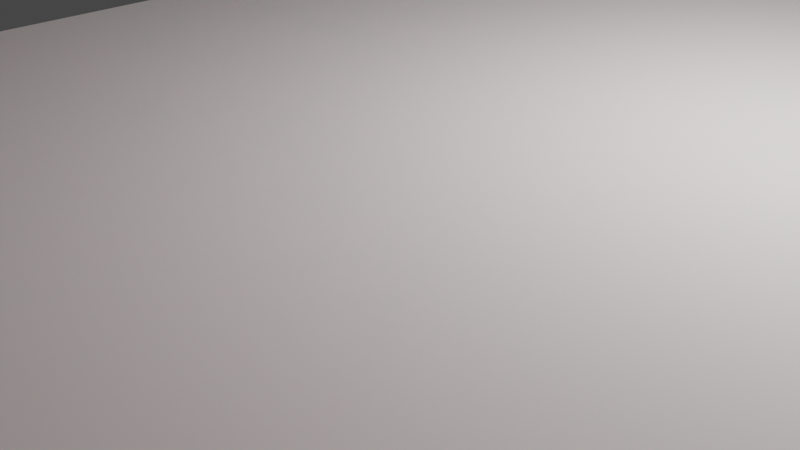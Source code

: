 # Source: table.blend  (saved by Blender 3.1.7; exported with 4.5.12 LTS)
import bpy
from mathutils import Matrix  # noqa: F401  (used for matrix-valued properties, if any)

bpy.ops.wm.read_factory_settings(use_empty=True)
scene = bpy.context.scene
scene.name = 'Scene'

# ---- collections
col_collection = bpy.data.collections.new('Collection'); scene.collection.children.link(col_collection)

# ---- materials (node trees are filled in below, after node groups)
mat_material = bpy.data.materials.new('Material')
mat_material.alpha_threshold = 0.0
mat_material.use_transparent_shadow = False
mat_material.line_color = (0.0, 0.0, 0.0, 1.0)

# ---- material node trees
mat_material.use_nodes = True; mat_material.node_tree.nodes.clear()
_N = mat_material.node_tree.nodes; _L = mat_material.node_tree.links
n0 = _N.new('ShaderNodeOutputMaterial'); n0.name = 'Material Output'; n0.location = (300, 300)
n1 = _N.new('ShaderNodeBsdfPrincipled'); n1.name = 'Principled BSDF'; n1.location = (10, 300)
n1.distribution = 'GGX'
n1.subsurface_method = 'RANDOM_WALK_SKIN'
n1.inputs[0].default_value = (0.4878, 0.03618, 0.001421, 1.0)
n1.inputs[2].default_value = 0.4
n1.inputs[3].default_value = 1.45
n1.inputs[27].default_value = (0.0, 0.0, 0.0, 1.0)
n1.inputs[28].default_value = 1.0
_L.new(n1.outputs[0], n0.inputs[0])
n0.is_active_output = True

# ---- world
world_world = bpy.data.worlds.new('World'); scene.world = world_world
world_world.use_nodes = True; world_world.node_tree.nodes.clear()
_N = world_world.node_tree.nodes; _L = world_world.node_tree.links
n0 = _N.new('ShaderNodeOutputWorld'); n0.name = 'World Output'; n0.location = (300, 300)
n1 = _N.new('ShaderNodeBackground'); n1.name = 'Background'; n1.location = (10, 300)
n1.inputs[0].default_value = (0.05088, 0.05088, 0.05088, 1.0)
_L.new(n1.outputs[0], n0.inputs[0])
n0.is_active_output = True
world_world.color = (0.05088, 0.05088, 0.05088)
world_world.use_sun_shadow = False
world_world.sun_shadow_jitter_overblur = 0.0

# ---- cameras
cam_camera = bpy.data.cameras.new('Camera')
cam_camera.clip_end = 100.0
cam_camera.ortho_scale = 7.314

# ---- lights
light_light = bpy.data.lights.new('Light', 'POINT')
light_light.transmission_factor = 0.0
light_light.energy = 1000.0
light_light.shadow_soft_size = 0.1
light_light.shadow_maximum_resolution = 0.006
light_light.use_absolute_resolution = True

# ---- meshes
me_cube_011 = bpy.data.meshes.new('Cube.011')
me_cube_011.from_pydata([(-11.28, -36.56, -2.928), (-11.28, -36.56, -0.9281), (-11.28, -34.56, -2.928), (-11.28, -34.56, -0.9281), (-9.275, -36.56, -2.928), (-9.275, -36.56, -0.9281), (-9.275, -34.56, -2.928), (-9.275, -34.56, -0.9281), (36.34, -37.39, 41.44), (36.34, -37.39, 38.53), (36.34, 39.07, 41.44), (36.34, 39.07, 38.53), (-12.14, -37.39, 41.44), (-12.14, -37.39, 38.53), (-12.14, 39.07, 41.44), (-12.14, 39.07, 38.53), (-12.14, -37.39, -0.9281), (-12.14, -37.39, 38.53), (-12.14, -33.8, -0.9281), (-12.14, -33.8, 38.53), (-8.569, -37.39, -0.9281), (-8.569, -37.39, 38.53), (-8.569, -33.8, -0.9281), (-8.569, -33.8, 38.53), (32.77, -37.39, -0.9281), (32.77, -37.39, 38.53), (32.77, -33.8, -0.9281), (32.77, -33.8, 38.53), (36.34, -37.39, -0.9281), (36.34, -37.39, 38.53), (36.34, -33.8, -0.9281), (36.34, -33.8, 38.53), (32.77, 35.48, -0.9281), (32.77, 35.48, 38.53), (32.77, 39.07, -0.9281), (32.77, 39.07, 38.53), (36.34, 35.48, -0.9281), (36.34, 35.48, 38.53), (36.34, 39.07, -0.9281), (36.34, 39.07, 38.53), (-12.14, 35.48, -0.9281), (-12.14, 35.48, 38.53), (-12.14, 39.07, -0.9281), (-12.14, 39.07, 38.53), (-8.569, 35.48, -0.9281), (-8.569, 35.48, 38.53), (-8.569, 39.07, -0.9281), (-8.569, 39.07, 38.53), (37.6, -39.37, 43.81), (37.6, -39.37, 40.74), (37.6, 41.05, 43.81), (37.6, 41.05, 40.74), (-13.39, -39.37, 43.81), (-13.39, -39.37, 40.74), (-13.39, 41.05, 43.81), (-13.39, 41.05, 40.74), (33.63, -36.56, -2.928), (33.63, -36.56, -0.9281), (33.63, -34.56, -2.928), (33.63, -34.56, -0.9281), (35.63, -36.56, -2.928), (35.63, -36.56, -0.9281), (35.63, -34.56, -2.928), (35.63, -34.56, -0.9281), (33.63, 36.21, -2.928), (33.63, 36.21, -0.9281), (33.63, 38.21, -2.928), (33.63, 38.21, -0.9281), (35.63, 36.21, -2.928), (35.63, 36.21, -0.9281), (35.63, 38.21, -2.928), (35.63, 38.21, -0.9281), (-11.3, 36.34, -2.928), (-11.3, 36.34, -0.9281), (-11.3, 38.34, -2.928), (-11.3, 38.34, -0.9281), (-9.302, 36.34, -2.928), (-9.302, 36.34, -0.9281), (-9.302, 38.34, -2.928), (-9.302, 38.34, -0.9281)], [], [(0, 1, 3, 2), (2, 3, 7, 6), (6, 7, 5, 4), (4, 5, 1, 0), (2, 6, 4, 0), (7, 3, 1, 5), (8, 12, 14, 10), (11, 10, 14, 15), (15, 14, 12, 13), (13, 9, 11, 15), (9, 8, 10, 11), (13, 12, 8, 9), (16, 17, 19, 18), (18, 19, 23, 22), (22, 23, 21, 20), (20, 21, 17, 16), (18, 22, 20, 16), (23, 19, 17, 21), (24, 25, 27, 26), (26, 27, 31, 30), (30, 31, 29, 28), (28, 29, 25, 24), (26, 30, 28, 24), (31, 27, 25, 29), (32, 33, 35, 34), (34, 35, 39, 38), (38, 39, 37, 36), (36, 37, 33, 32), (34, 38, 36, 32), (39, 35, 33, 37), (40, 41, 43, 42), (42, 43, 47, 46), (46, 47, 45, 44), (44, 45, 41, 40), (42, 46, 44, 40), (47, 43, 41, 45), (48, 52, 54, 50), (51, 50, 54, 55), (55, 54, 52, 53), (53, 49, 51, 55), (49, 48, 50, 51), (53, 52, 48, 49), (56, 57, 59, 58), (58, 59, 63, 62), (62, 63, 61, 60), (60, 61, 57, 56), (58, 62, 60, 56), (63, 59, 57, 61), (64, 65, 67, 66), (66, 67, 71, 70), (70, 71, 69, 68), (68, 69, 65, 64), (66, 70, 68, 64), (71, 67, 65, 69), (72, 73, 75, 74), (74, 75, 79, 78), (78, 79, 77, 76), (76, 77, 73, 72), (74, 78, 76, 72), (79, 75, 73, 77)])
_uv = me_cube_011.uv_layers.new(name='UVMap')
_uv.uv.foreach_set('vector', [0.375, 0.0, 0.625, 0.0, 0.625, 0.25, 0.375, 0.25, 0.375, 0.25, 0.625, 0.25, 0.625, 0.5, 0.375, 0.5, 0.375, 0.5, 0.625, 0.5, 0.625, 0.75, 0.375, 0.75, 0.375, 0.75, 0.625, 0.75, 0.625, 1.0, 0.375, 1.0, 0.125, 0.5, 0.375, 0.5, 0.375, 0.75, 0.125, 0.75, 0.625, 0.5, 0.875, 0.5, 0.875, 0.75, 0.625, 0.75, 0.625, 0.5, 0.875, 0.5, 0.875, 0.75, 0.625, 0.75, 0.375, 0.75, 0.625, 0.75, 0.625, 1.0, 0.375, 1.0, 0.375, 0.0, 0.625, 0.0, 0.625, 0.25, 0.375, 0.25, 0.125, 0.5, 0.375, 0.5, 0.375, 0.75, 0.125, 0.75, 0.375, 0.5, 0.625, 0.5, 0.625, 0.75, 0.375, 0.75, 0.375, 0.25, 0.625, 0.25, 0.625, 0.5, 0.375, 0.5, 0.375, 0.0, 0.625, 0.0, 0.625, 0.25, 0.375, 0.25, 0.375, 0.25, 0.625, 0.25, 0.625, 0.5, 0.375, 0.5, 0.375, 0.5, 0.625, 0.5, 0.625, 0.75, 0.375, 0.75, 0.375, 0.75, 0.625, 0.75, 0.625, 1.0, 0.375, 1.0, 0.125, 0.5, 0.375, 0.5, 0.375, 0.75, 0.125, 0.75, 0.625, 0.5, 0.875, 0.5, 0.875, 0.75, 0.625, 0.75, 0.375, 0.0, 0.625, 0.0, 0.625, 0.25, 0.375, 0.25, 0.375, 0.25, 0.625, 0.25, 0.625, 0.5, 0.375, 0.5, 0.375, 0.5, 0.625, 0.5, 0.625, 0.75, 0.375, 0.75, 0.375, 0.75, 0.625, 0.75, 0.625, 1.0, 0.375, 1.0, 0.125, 0.5, 0.375, 0.5, 0.375, 0.75, 0.125, 0.75, 0.625, 0.5, 0.875, 0.5, 0.875, 0.75, 0.625, 0.75, 0.375, 0.0, 0.625, 0.0, 0.625, 0.25, 0.375, 0.25, 0.375, 0.25, 0.625, 0.25, 0.625, 0.5, 0.375, 0.5, 0.375, 0.5, 0.625, 0.5, 0.625, 0.75, 0.375, 0.75, 0.375, 0.75, 0.625, 0.75, 0.625, 1.0, 0.375, 1.0, 0.125, 0.5, 0.375, 0.5, 0.375, 0.75, 0.125, 0.75, 0.625, 0.5, 0.875, 0.5, 0.875, 0.75, 0.625, 0.75, 0.375, 0.0, 0.625, 0.0, 0.625, 0.25, 0.375, 0.25, 0.375, 0.25, 0.625, 0.25, 0.625, 0.5, 0.375, 0.5, 0.375, 0.5, 0.625, 0.5, 0.625, 0.75, 0.375, 0.75, 0.375, 0.75, 0.625, 0.75, 0.625, 1.0, 0.375, 1.0, 0.125, 0.5, 0.375, 0.5, 0.375, 0.75, 0.125, 0.75, 0.625, 0.5, 0.875, 0.5, 0.875, 0.75, 0.625, 0.75, 0.625, 0.5, 0.875, 0.5, 0.875, 0.75, 0.625, 0.75, 0.375, 0.75, 0.625, 0.75, 0.625, 1.0, 0.375, 1.0, 0.375, 0.0, 0.625, 0.0, 0.625, 0.25, 0.375, 0.25, 0.125, 0.5, 0.375, 0.5, 0.375, 0.75, 0.125, 0.75, 0.375, 0.5, 0.625, 0.5, 0.625, 0.75, 0.375, 0.75, 0.375, 0.25, 0.625, 0.25, 0.625, 0.5, 0.375, 0.5, 0.375, 0.0, 0.625, 0.0, 0.625, 0.25, 0.375, 0.25, 0.375, 0.25, 0.625, 0.25, 0.625, 0.5, 0.375, 0.5, 0.375, 0.5, 0.625, 0.5, 0.625, 0.75, 0.375, 0.75, 0.375, 0.75, 0.625, 0.75, 0.625, 1.0, 0.375, 1.0, 0.125, 0.5, 0.375, 0.5, 0.375, 0.75, 0.125, 0.75, 0.625, 0.5, 0.875, 0.5, 0.875, 0.75, 0.625, 0.75, 0.375, 0.0, 0.625, 0.0, 0.625, 0.25, 0.375, 0.25, 0.375, 0.25, 0.625, 0.25, 0.625, 0.5, 0.375, 0.5, 0.375, 0.5, 0.625, 0.5, 0.625, 0.75, 0.375, 0.75, 0.375, 0.75, 0.625, 0.75, 0.625, 1.0, 0.375, 1.0, 0.125, 0.5, 0.375, 0.5, 0.375, 0.75, 0.125, 0.75, 0.625, 0.5, 0.875, 0.5, 0.875, 0.75, 0.625, 0.75, 0.375, 0.0, 0.625, 0.0, 0.625, 0.25, 0.375, 0.25, 0.375, 0.25, 0.625, 0.25, 0.625, 0.5, 0.375, 0.5, 0.375, 0.5, 0.625, 0.5, 0.625, 0.75, 0.375, 0.75, 0.375, 0.75, 0.625, 0.75, 0.625, 1.0, 0.375, 1.0, 0.125, 0.5, 0.375, 0.5, 0.375, 0.75, 0.125, 0.75, 0.625, 0.5, 0.875, 0.5, 0.875, 0.75, 0.625, 0.75])
me_cube_011.materials.append(mat_material)
me_cube_011.use_remesh_fix_poles = True
me_cube_011.use_remesh_preserve_attributes = False
me_cube_011.update()
me_plane = bpy.data.meshes.new('Plane')
me_plane.from_pydata([(-1.0, -1.0, 0.0), (1.0, -1.0, 0.0), (-1.0, 1.0, 0.0), (1.0, 1.0, 0.0)], [], [(0, 1, 3, 2)])
_uv = me_plane.uv_layers.new(name='UVMap')
_uv.uv.foreach_set('vector', [0.0, 0.0, 1.0, 0.0, 1.0, 1.0, 0.0, 1.0])
me_plane.use_remesh_fix_poles = True
me_plane.use_remesh_preserve_attributes = False
me_plane.update()

# ---- objects
ob_light = bpy.data.objects.new('Light', light_light)
ob_camera = bpy.data.objects.new('Camera', cam_camera)
ob_cube_007 = bpy.data.objects.new('Cube.007', me_cube_011)
ob_plane = bpy.data.objects.new('Plane', me_plane)

# ---- transforms, parenting, visibility, modifiers, constraints
ob_light.location = (4.076, 1.005, 0.5535)
ob_light.rotation_euler = (0.6503, 0.05522, 1.866)
ob_light.lock_rotations_4d = False
ob_light.empty_display_type = 'ARROWS'
ob_light.color = (0.0, 0.0, 0.0, 0.0)
ob_light.lineart.crease_threshold = 0.0
ob_camera.location = (7.359, -6.926, -0.3921)
ob_camera.rotation_euler = (1.109, 0.0, 0.8149)
ob_camera.lock_rotations_4d = False
ob_camera.empty_display_type = 'ARROWS'
ob_camera.color = (0.0, 0.0, 0.0, 0.0)
ob_camera.display_type = 'WIRE'
ob_camera.lineart.crease_threshold = 0.0
ob_cube_007.location = (7.454, -6.034, -3.164)
ob_cube_007.scale = (0.1882, 0.1872, 0.1624)
ob_plane.location = (9.69, -5.861, -3.653)
ob_plane.scale = (13.08, 13.08, 13.08)

# ---- collection membership
col_collection.objects.link(ob_light)
col_collection.objects.link(ob_camera)
col_collection.objects.link(ob_cube_007)
col_collection.objects.link(ob_plane)

# ---- scene / render settings (as saved in the file)
scene.camera = ob_camera
scene.frame_start = 1; scene.frame_end = 250; scene.frame_set(2)
scene.render.engine = 'BLENDER_EEVEE_NEXT'
scene.cycles.sampling_pattern = 'TABULATED_SOBOL'
scene.cycles.use_light_tree = False
scene.view_settings.view_transform = 'Filmic'
bpy.context.view_layer.update()
